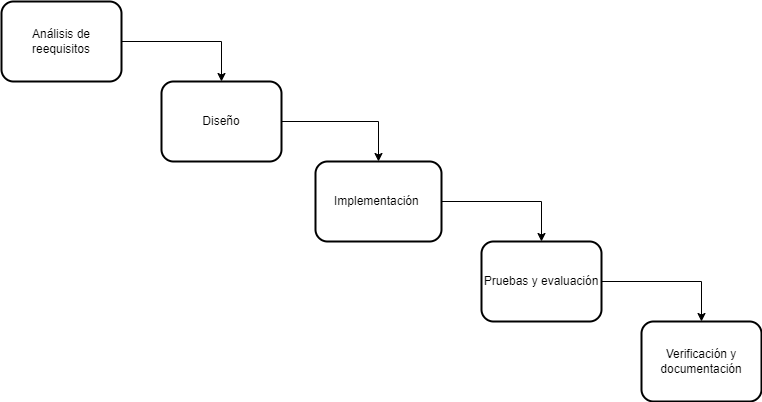

The diagram above was exported from draw.io. Its source (the exported page's mxGraphModel, read from the mxfile embedded in the PNG):
<mxGraphModel dx="954" dy="644" grid="1" gridSize="10" guides="1" tooltips="1" connect="1" arrows="1" fold="1" page="1" pageScale="1" pageWidth="827" pageHeight="1169" math="0" shadow="0">
  <root>
    <mxCell id="0" />
    <mxCell id="1" parent="0" />
    <mxCell id="Y6C4nrkuH9PIW5j1TrLR-3" style="edgeStyle=orthogonalEdgeStyle;rounded=0;orthogonalLoop=1;jettySize=auto;html=1;entryX=0.5;entryY=0;entryDx=0;entryDy=0;exitX=1;exitY=0.5;exitDx=0;exitDy=0;strokeWidth=1;" edge="1" parent="1" source="Y6C4nrkuH9PIW5j1TrLR-1" target="Y6C4nrkuH9PIW5j1TrLR-2">
      <mxGeometry relative="1" as="geometry">
        <mxPoint x="230" y="110" as="targetPoint" />
      </mxGeometry>
    </mxCell>
    <mxCell id="Y6C4nrkuH9PIW5j1TrLR-1" value="Análisis de reequisitos" style="rounded=1;whiteSpace=wrap;html=1;strokeWidth=2;" vertex="1" parent="1">
      <mxGeometry x="40" y="40" width="120" height="80" as="geometry" />
    </mxCell>
    <mxCell id="Y6C4nrkuH9PIW5j1TrLR-5" style="edgeStyle=orthogonalEdgeStyle;rounded=0;orthogonalLoop=1;jettySize=auto;html=1;entryX=0.5;entryY=0;entryDx=0;entryDy=0;exitX=1;exitY=0.5;exitDx=0;exitDy=0;" edge="1" parent="1" source="Y6C4nrkuH9PIW5j1TrLR-2" target="Y6C4nrkuH9PIW5j1TrLR-4">
      <mxGeometry relative="1" as="geometry">
        <mxPoint x="440" y="230" as="targetPoint" />
      </mxGeometry>
    </mxCell>
    <mxCell id="Y6C4nrkuH9PIW5j1TrLR-2" value="Diseño" style="rounded=1;whiteSpace=wrap;html=1;strokeWidth=2;" vertex="1" parent="1">
      <mxGeometry x="200" y="120" width="120" height="80" as="geometry" />
    </mxCell>
    <mxCell id="Y6C4nrkuH9PIW5j1TrLR-7" style="edgeStyle=orthogonalEdgeStyle;rounded=0;orthogonalLoop=1;jettySize=auto;html=1;entryX=0.5;entryY=0;entryDx=0;entryDy=0;" edge="1" parent="1" source="Y6C4nrkuH9PIW5j1TrLR-4" target="Y6C4nrkuH9PIW5j1TrLR-6">
      <mxGeometry relative="1" as="geometry" />
    </mxCell>
    <mxCell id="Y6C4nrkuH9PIW5j1TrLR-4" value="Implementación&amp;nbsp;" style="rounded=1;whiteSpace=wrap;html=1;strokeWidth=2;" vertex="1" parent="1">
      <mxGeometry x="354" y="200" width="126" height="80" as="geometry" />
    </mxCell>
    <mxCell id="Y6C4nrkuH9PIW5j1TrLR-9" style="edgeStyle=orthogonalEdgeStyle;rounded=0;orthogonalLoop=1;jettySize=auto;html=1;entryX=0.5;entryY=0;entryDx=0;entryDy=0;" edge="1" parent="1" source="Y6C4nrkuH9PIW5j1TrLR-6" target="Y6C4nrkuH9PIW5j1TrLR-8">
      <mxGeometry relative="1" as="geometry" />
    </mxCell>
    <mxCell id="Y6C4nrkuH9PIW5j1TrLR-6" value="Pruebas y evaluación" style="rounded=1;whiteSpace=wrap;html=1;strokeWidth=2;" vertex="1" parent="1">
      <mxGeometry x="520" y="280" width="120" height="80" as="geometry" />
    </mxCell>
    <mxCell id="Y6C4nrkuH9PIW5j1TrLR-8" value="Verificación y documentación" style="rounded=1;whiteSpace=wrap;html=1;strokeWidth=2;" vertex="1" parent="1">
      <mxGeometry x="680" y="360" width="120" height="80" as="geometry" />
    </mxCell>
  </root>
</mxGraphModel>